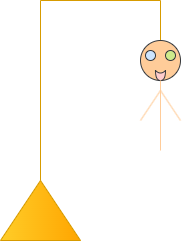

The diagram above was exported from draw.io. Its source (the exported page's mxGraphModel, read from the mxfile embedded in the PNG):
<mxGraphModel dx="572" dy="313" grid="1" gridSize="10" guides="1" tooltips="1" connect="1" arrows="1" fold="1" page="1" pageScale="1" pageWidth="1654" pageHeight="1169" math="0" shadow="0">
  <root>
    <mxCell id="0" />
    <mxCell id="1" parent="0" />
    <mxCell id="VAfcyrjq2bwV-V96TCJk-1" parent="1" style="triangle;whiteSpace=wrap;html=1;direction=north;fillColor=#ffcd28;gradientColor=#ffa500;strokeColor=#d79b00;" value="" vertex="1">
      <mxGeometry height="60" width="80" x="200" y="380" as="geometry" />
    </mxCell>
    <mxCell id="VAfcyrjq2bwV-V96TCJk-2" edge="1" parent="1" source="VAfcyrjq2bwV-V96TCJk-1" style="endArrow=none;html=1;rounded=0;exitX=1;exitY=0.5;exitDx=0;exitDy=0;fillColor=#ffcd28;gradientColor=#ffa500;strokeColor=#d79b00;" value="">
      <mxGeometry height="50" relative="1" width="50" as="geometry">
        <mxPoint x="250" y="380" as="sourcePoint" />
        <mxPoint x="240" y="200" as="targetPoint" />
      </mxGeometry>
    </mxCell>
    <mxCell id="VAfcyrjq2bwV-V96TCJk-3" edge="1" parent="1" style="endArrow=none;html=1;rounded=0;fillColor=#ffcd28;gradientColor=#ffa500;strokeColor=#d79b00;" value="">
      <mxGeometry height="50" relative="1" width="50" as="geometry">
        <mxPoint x="240" y="200" as="sourcePoint" />
        <mxPoint x="360" y="200" as="targetPoint" />
      </mxGeometry>
    </mxCell>
    <mxCell id="VAfcyrjq2bwV-V96TCJk-4" edge="1" parent="1" style="endArrow=none;html=1;rounded=0;fillColor=#ffcd28;gradientColor=#ffa500;strokeColor=#d79b00;" value="">
      <mxGeometry height="50" relative="1" width="50" as="geometry">
        <mxPoint x="360" y="240" as="sourcePoint" />
        <mxPoint x="360" y="200" as="targetPoint" />
      </mxGeometry>
    </mxCell>
    <mxCell id="VAfcyrjq2bwV-V96TCJk-5" parent="1" style="ellipse;whiteSpace=wrap;html=1;aspect=fixed;fillColor=#ffcc99;strokeColor=#36393d;" value="" vertex="1">
      <mxGeometry height="40" width="40" x="340" y="240" as="geometry" />
    </mxCell>
    <mxCell id="VAfcyrjq2bwV-V96TCJk-6" parent="1" style="shape=xor;whiteSpace=wrap;html=1;direction=south;fillColor=#ffcccc;strokeColor=#36393d;" value="" vertex="1">
      <mxGeometry height="10" width="10" x="355" y="270" as="geometry" />
    </mxCell>
    <mxCell id="VAfcyrjq2bwV-V96TCJk-8" parent="1" style="ellipse;whiteSpace=wrap;html=1;aspect=fixed;fillColor=#cce5ff;strokeColor=#36393d;" value="" vertex="1">
      <mxGeometry height="10" width="10" x="345" y="250" as="geometry" />
    </mxCell>
    <mxCell id="VAfcyrjq2bwV-V96TCJk-9" parent="1" style="ellipse;whiteSpace=wrap;html=1;aspect=fixed;fillColor=#cdeb8b;strokeColor=#36393d;" value="" vertex="1">
      <mxGeometry height="10" width="10" x="365" y="250" as="geometry" />
    </mxCell>
    <mxCell id="VAfcyrjq2bwV-V96TCJk-10" edge="1" parent="1" style="endArrow=none;html=1;rounded=0;entryX=0.5;entryY=1;entryDx=0;entryDy=0;strokeColor=#FFCC99;" target="VAfcyrjq2bwV-V96TCJk-5" value="">
      <mxGeometry height="50" relative="1" width="50" as="geometry">
        <mxPoint x="360" y="350" as="sourcePoint" />
        <mxPoint x="470" y="310" as="targetPoint" />
      </mxGeometry>
    </mxCell>
    <mxCell id="VAfcyrjq2bwV-V96TCJk-11" edge="1" parent="1" style="endArrow=none;html=1;rounded=0;strokeColor=#FFCC99;" value="">
      <mxGeometry height="50" relative="1" width="50" as="geometry">
        <mxPoint x="340" y="320" as="sourcePoint" />
        <mxPoint x="360" y="290" as="targetPoint" />
      </mxGeometry>
    </mxCell>
    <mxCell id="VAfcyrjq2bwV-V96TCJk-12" edge="1" parent="1" style="endArrow=none;html=1;rounded=0;strokeColor=#FFCC99;" value="">
      <mxGeometry height="50" relative="1" width="50" as="geometry">
        <mxPoint x="380" y="320" as="sourcePoint" />
        <mxPoint x="360" y="290" as="targetPoint" />
      </mxGeometry>
    </mxCell>
  </root>
</mxGraphModel>